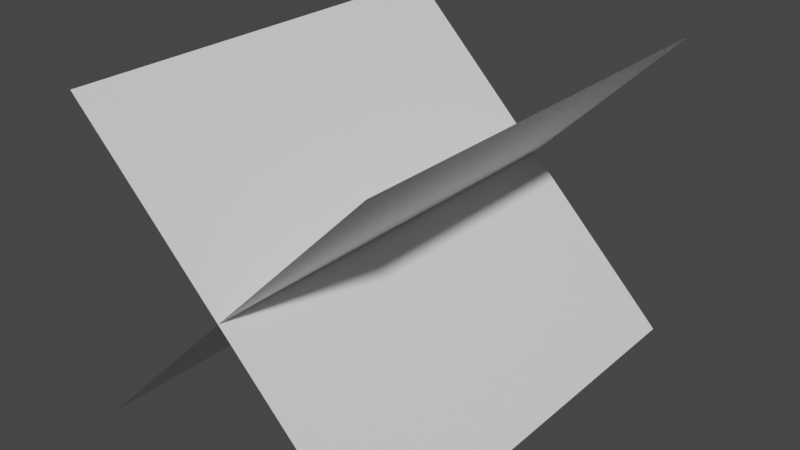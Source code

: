 # Source: grass.blend  (saved by Blender 2.90.8; exported with 4.5.12 LTS)
import bpy
from mathutils import Matrix  # noqa: F401  (used for matrix-valued properties, if any)

bpy.ops.wm.read_factory_settings(use_empty=True)
scene = bpy.context.scene
scene.name = 'Scene'

# ---- collections
col_collection = bpy.data.collections.new('Collection'); scene.collection.children.link(col_collection)

# ---- world
world_world = bpy.data.worlds.new('World'); scene.world = world_world
world_world.use_nodes = True; world_world.node_tree.nodes.clear()
_N = world_world.node_tree.nodes; _L = world_world.node_tree.links
n0 = _N.new('ShaderNodeOutputWorld'); n0.name = 'World Output'; n0.location = (300, 300)
n1 = _N.new('ShaderNodeBackground'); n1.name = 'Background'; n1.location = (10, 300)
n1.inputs[0].default_value = (0.05088, 0.05088, 0.05088, 1.0)
_L.new(n1.outputs[0], n0.inputs[0])
n0.is_active_output = True
world_world.color = (0.05088, 0.05088, 0.05088)
world_world.use_sun_shadow = False
world_world.sun_shadow_jitter_overblur = 0.0

# ---- meshes
me_plane = bpy.data.meshes.new('Plane')
me_plane.from_pydata([(0.3536, 1.0, 0.3536), (0.3536, 0.0, 0.3536), (-0.3536, 1.0, -0.3536), (-0.3536, 0.0, -0.3536), (0.3536, 1.0, -0.3536), (0.3536, 6.071e-08, -0.3536), (-0.3536, 1.0, 0.3536), (-0.3536, -1.106e-09, 0.3536)], [], [(0, 1, 3, 2), (4, 5, 7, 6)])
_uv = me_plane.uv_layers.new(name='UVMap')
_uv.uv.foreach_set('vector', [9.996e-05, 0.9999, 9.996e-05, 9.996e-05, 0.9999, 9.996e-05, 0.9999, 0.9999, 9.99e-05, 0.9999, 9.972e-05, 0.0001002, 0.9999, 0.0001002, 0.9999, 0.9999])
me_plane.use_remesh_fix_poles = True
me_plane.use_remesh_preserve_attributes = False
me_plane.use_mirror_vertex_groups = False
me_plane.update()

# ---- objects
ob_plane = bpy.data.objects.new('Plane', me_plane)

# ---- transforms, parenting, visibility, modifiers, constraints
ob_plane.location = (0.0, 0.0, 0.0)
ob_plane.lineart.crease_threshold = 0.0

# ---- collection membership
col_collection.objects.link(ob_plane)

# ---- scene / render settings (as saved in the file)
scene.frame_start = 1; scene.frame_end = 250; scene.frame_set(25)
scene.render.engine = 'BLENDER_EEVEE_NEXT'
scene.cycles.use_denoising = False
scene.cycles.samples = 128
scene.cycles.sampling_pattern = 'TABULATED_SOBOL'
scene.cycles.use_adaptive_sampling = False
scene.cycles.use_light_tree = False
scene.view_settings.view_transform = 'Filmic'
bpy.context.view_layer.update()

# ---- added for rendering (the .blend has no active camera and no usable light): camera, sun
cam_auto = bpy.data.cameras.new('AutoCamera')
cam_auto.lens = 50.0
cam_auto.sensor_width = 36.0
cam_auto.clip_end = 1000.0
ob_auto_camera = bpy.data.objects.new('AutoCamera', cam_auto)
scene.collection.objects.link(ob_auto_camera)
ob_auto_camera.location = (1.30847, -1.07016, 1.04677)
ob_auto_camera.rotation_euler = (1.09748, -7.21219e-08, 0.694738)
scene.camera = ob_auto_camera
light_auto_sun = bpy.data.lights.new('AutoSun', 'SUN')
light_auto_sun.energy = 3.0
light_auto_sun.angle = 0.0523599
ob_auto_sun = bpy.data.objects.new('AutoSun', light_auto_sun)
scene.collection.objects.link(ob_auto_sun)
ob_auto_sun.rotation_euler = (0.872665, 0.174533, 0.523599)
bpy.context.view_layer.update()
